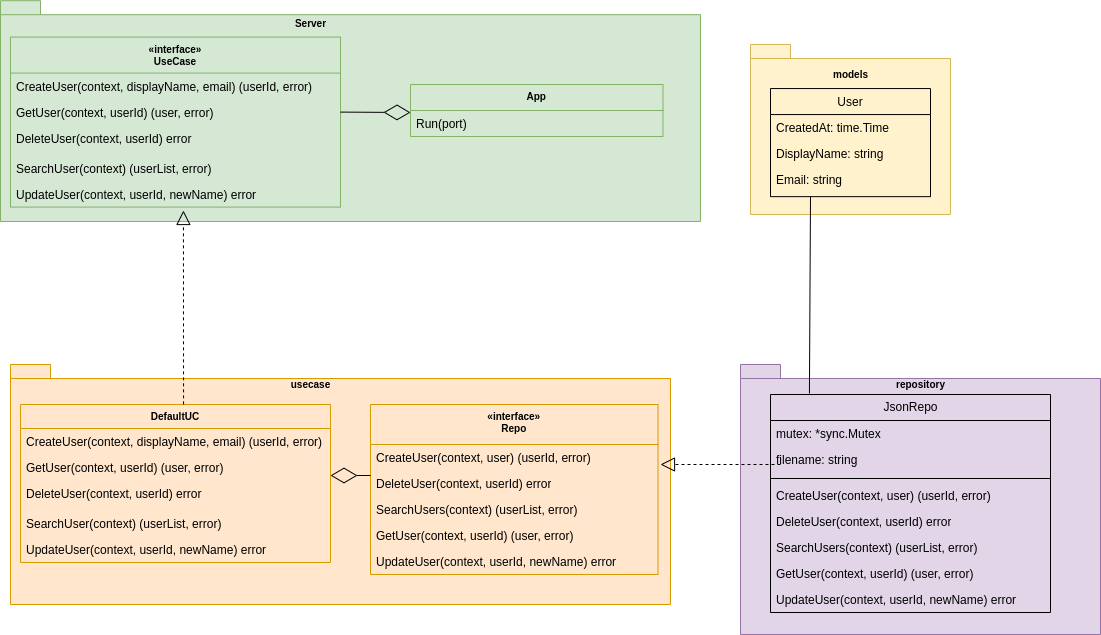

The diagram above was exported from draw.io. Its source (the exported page's mxGraphModel, read from the mxfile embedded in the PNG):
<mxGraphModel dx="1422" dy="773" grid="1" gridSize="10" guides="1" tooltips="1" connect="1" arrows="1" fold="1" page="1" pageScale="1" pageWidth="1169" pageHeight="827" math="0" shadow="0">
  <root>
    <mxCell id="0" />
    <mxCell id="1" parent="0" />
    <mxCell id="A5UC95z27yHle2g9w3F3-2" value="" style="shape=folder;fontStyle=1;spacingTop=10;tabWidth=40;tabHeight=14;tabPosition=left;html=1;fillColor=#d5e8d4;strokeColor=#82b366;fontSize=10;" parent="1" vertex="1">
      <mxGeometry x="40" y="116.18" width="700" height="220.82" as="geometry" />
    </mxCell>
    <mxCell id="A5UC95z27yHle2g9w3F3-7" value="" style="shape=folder;fontStyle=1;spacingTop=10;tabWidth=40;tabHeight=14;tabPosition=left;html=1;strokeColor=#d79b00;fillColor=#ffe6cc;fontSize=10;" parent="1" vertex="1">
      <mxGeometry x="50" y="480" width="660" height="240" as="geometry" />
    </mxCell>
    <mxCell id="A5UC95z27yHle2g9w3F3-9" value="" style="shape=folder;fontStyle=1;spacingTop=10;tabWidth=40;tabHeight=14;tabPosition=left;html=1;strokeColor=#d6b656;fillColor=#fff2cc;fontSize=10;" parent="1" vertex="1">
      <mxGeometry x="790" y="160" width="200" height="170" as="geometry" />
    </mxCell>
    <mxCell id="A5UC95z27yHle2g9w3F3-10" style="edgeStyle=orthogonalEdgeStyle;rounded=0;orthogonalLoop=1;jettySize=auto;html=1;exitX=0.5;exitY=1;exitDx=0;exitDy=0;exitPerimeter=0;fontSize=10;" parent="1" source="A5UC95z27yHle2g9w3F3-9" target="A5UC95z27yHle2g9w3F3-9" edge="1">
      <mxGeometry relative="1" as="geometry" />
    </mxCell>
    <mxCell id="A5UC95z27yHle2g9w3F3-21" value="«interface»&#10;UseCase" style="swimlane;fontStyle=1;align=center;verticalAlign=top;childLayout=stackLayout;horizontal=1;startSize=36;horizontalStack=0;resizeParent=1;resizeParentMax=0;resizeLast=0;collapsible=1;marginBottom=0;strokeColor=#82b366;fillColor=#d5e8d4;fontSize=10;" parent="1" vertex="1">
      <mxGeometry x="50" y="152.59" width="330" height="170" as="geometry" />
    </mxCell>
    <mxCell id="JsBYv1V2BibQF7VGYTXh-29" value="CreateUser(context, displayName, email) (userId, error)" style="text;strokeColor=none;fillColor=none;align=left;verticalAlign=top;spacingLeft=4;spacingRight=4;overflow=hidden;rotatable=0;points=[[0,0.5],[1,0.5]];portConstraint=eastwest;" vertex="1" parent="A5UC95z27yHle2g9w3F3-21">
      <mxGeometry y="36" width="330" height="26" as="geometry" />
    </mxCell>
    <mxCell id="JsBYv1V2BibQF7VGYTXh-30" value="GetUser(context, userId) (user, error)" style="text;strokeColor=none;fillColor=none;align=left;verticalAlign=top;spacingLeft=4;spacingRight=4;overflow=hidden;rotatable=0;points=[[0,0.5],[1,0.5]];portConstraint=eastwest;" vertex="1" parent="A5UC95z27yHle2g9w3F3-21">
      <mxGeometry y="62" width="330" height="26" as="geometry" />
    </mxCell>
    <mxCell id="JsBYv1V2BibQF7VGYTXh-31" value="DeleteUser(context, userId) error" style="text;strokeColor=none;fillColor=none;align=left;verticalAlign=top;spacingLeft=4;spacingRight=4;overflow=hidden;rotatable=0;points=[[0,0.5],[1,0.5]];portConstraint=eastwest;" vertex="1" parent="A5UC95z27yHle2g9w3F3-21">
      <mxGeometry y="88" width="330" height="30" as="geometry" />
    </mxCell>
    <mxCell id="JsBYv1V2BibQF7VGYTXh-32" value="SearchUser(context) (userList, error)" style="text;strokeColor=none;fillColor=none;align=left;verticalAlign=top;spacingLeft=4;spacingRight=4;overflow=hidden;rotatable=0;points=[[0,0.5],[1,0.5]];portConstraint=eastwest;" vertex="1" parent="A5UC95z27yHle2g9w3F3-21">
      <mxGeometry y="118" width="330" height="26" as="geometry" />
    </mxCell>
    <mxCell id="JsBYv1V2BibQF7VGYTXh-33" value="UpdateUser(context, userId, newName) error" style="text;strokeColor=none;fillColor=none;align=left;verticalAlign=top;spacingLeft=4;spacingRight=4;overflow=hidden;rotatable=0;points=[[0,0.5],[1,0.5]];portConstraint=eastwest;" vertex="1" parent="A5UC95z27yHle2g9w3F3-21">
      <mxGeometry y="144" width="330" height="26" as="geometry" />
    </mxCell>
    <mxCell id="A5UC95z27yHle2g9w3F3-29" value="&lt;b&gt;Server&lt;/b&gt;" style="text;html=1;strokeColor=none;fillColor=none;align=center;verticalAlign=middle;whiteSpace=wrap;rounded=0;strokeWidth=0;fontSize=10;" parent="1" vertex="1">
      <mxGeometry x="322.5" y="130.18" width="55" height="18" as="geometry" />
    </mxCell>
    <mxCell id="A5UC95z27yHle2g9w3F3-30" value="&lt;b&gt;usecase&lt;/b&gt;" style="text;html=1;strokeColor=none;fillColor=none;align=center;verticalAlign=middle;whiteSpace=wrap;rounded=0;strokeWidth=0;fontSize=10;" parent="1" vertex="1">
      <mxGeometry x="322.5" y="490" width="55" height="20" as="geometry" />
    </mxCell>
    <mxCell id="A5UC95z27yHle2g9w3F3-33" value="&lt;b&gt;models&lt;/b&gt;" style="text;html=1;strokeColor=none;fillColor=none;align=center;verticalAlign=middle;whiteSpace=wrap;rounded=0;strokeWidth=0;fontSize=10;" parent="1" vertex="1">
      <mxGeometry x="862.5" y="180" width="55" height="20" as="geometry" />
    </mxCell>
    <mxCell id="A5UC95z27yHle2g9w3F3-61" value="" style="shape=folder;fontStyle=1;spacingTop=10;tabWidth=40;tabHeight=14;tabPosition=left;html=1;strokeColor=#9673a6;strokeWidth=1;fillColor=#e1d5e7;fontSize=10;" parent="1" vertex="1">
      <mxGeometry x="780" y="480" width="360" height="270" as="geometry" />
    </mxCell>
    <mxCell id="A5UC95z27yHle2g9w3F3-62" value="&lt;b&gt;repository&lt;/b&gt;" style="text;html=1;strokeColor=none;fillColor=none;align=center;verticalAlign=middle;whiteSpace=wrap;rounded=0;strokeWidth=0;fontSize=10;" parent="1" vertex="1">
      <mxGeometry x="932.5" y="490" width="55" height="20" as="geometry" />
    </mxCell>
    <mxCell id="A5UC95z27yHle2g9w3F3-99" value="App" style="swimlane;fontStyle=1;align=center;verticalAlign=top;childLayout=stackLayout;horizontal=1;startSize=26;horizontalStack=0;resizeParent=1;resizeParentMax=0;resizeLast=0;collapsible=1;marginBottom=0;strokeColor=#82b366;strokeWidth=1;fillColor=#d5e8d4;fontSize=10;" parent="1" vertex="1">
      <mxGeometry x="450" y="200" width="252.5" height="52" as="geometry" />
    </mxCell>
    <mxCell id="JsBYv1V2BibQF7VGYTXh-34" value="Run(port)" style="text;strokeColor=none;fillColor=none;align=left;verticalAlign=top;spacingLeft=4;spacingRight=4;overflow=hidden;rotatable=0;points=[[0,0.5],[1,0.5]];portConstraint=eastwest;" vertex="1" parent="A5UC95z27yHle2g9w3F3-99">
      <mxGeometry y="26" width="252.5" height="26" as="geometry" />
    </mxCell>
    <mxCell id="A5UC95z27yHle2g9w3F3-103" value="DefaultUC" style="swimlane;fontStyle=1;align=center;verticalAlign=top;childLayout=stackLayout;horizontal=1;startSize=24;horizontalStack=0;resizeParent=1;resizeParentMax=0;resizeLast=0;collapsible=1;marginBottom=0;strokeColor=#d79b00;fillColor=#ffe6cc;fontSize=10;" parent="1" vertex="1">
      <mxGeometry x="60" y="520" width="310" height="158" as="geometry" />
    </mxCell>
    <mxCell id="JsBYv1V2BibQF7VGYTXh-24" value="CreateUser(context, displayName, email) (userId, error)" style="text;strokeColor=none;fillColor=none;align=left;verticalAlign=top;spacingLeft=4;spacingRight=4;overflow=hidden;rotatable=0;points=[[0,0.5],[1,0.5]];portConstraint=eastwest;" vertex="1" parent="A5UC95z27yHle2g9w3F3-103">
      <mxGeometry y="24" width="310" height="26" as="geometry" />
    </mxCell>
    <mxCell id="JsBYv1V2BibQF7VGYTXh-25" value="GetUser(context, userId) (user, error)" style="text;strokeColor=none;fillColor=none;align=left;verticalAlign=top;spacingLeft=4;spacingRight=4;overflow=hidden;rotatable=0;points=[[0,0.5],[1,0.5]];portConstraint=eastwest;" vertex="1" parent="A5UC95z27yHle2g9w3F3-103">
      <mxGeometry y="50" width="310" height="26" as="geometry" />
    </mxCell>
    <mxCell id="JsBYv1V2BibQF7VGYTXh-28" value="DeleteUser(context, userId) error" style="text;strokeColor=none;fillColor=none;align=left;verticalAlign=top;spacingLeft=4;spacingRight=4;overflow=hidden;rotatable=0;points=[[0,0.5],[1,0.5]];portConstraint=eastwest;" vertex="1" parent="A5UC95z27yHle2g9w3F3-103">
      <mxGeometry y="76" width="310" height="30" as="geometry" />
    </mxCell>
    <mxCell id="JsBYv1V2BibQF7VGYTXh-27" value="SearchUser(context) (userList, error)" style="text;strokeColor=none;fillColor=none;align=left;verticalAlign=top;spacingLeft=4;spacingRight=4;overflow=hidden;rotatable=0;points=[[0,0.5],[1,0.5]];portConstraint=eastwest;" vertex="1" parent="A5UC95z27yHle2g9w3F3-103">
      <mxGeometry y="106" width="310" height="26" as="geometry" />
    </mxCell>
    <mxCell id="JsBYv1V2BibQF7VGYTXh-26" value="UpdateUser(context, userId, newName) error" style="text;strokeColor=none;fillColor=none;align=left;verticalAlign=top;spacingLeft=4;spacingRight=4;overflow=hidden;rotatable=0;points=[[0,0.5],[1,0.5]];portConstraint=eastwest;" vertex="1" parent="A5UC95z27yHle2g9w3F3-103">
      <mxGeometry y="132" width="310" height="26" as="geometry" />
    </mxCell>
    <mxCell id="A5UC95z27yHle2g9w3F3-110" value="" style="endArrow=diamondThin;endFill=0;endSize=24;html=1;rounded=0;exitX=1;exitY=0.5;exitDx=0;exitDy=0;fontSize=10;" parent="1" source="JsBYv1V2BibQF7VGYTXh-30" edge="1">
      <mxGeometry width="160" relative="1" as="geometry">
        <mxPoint x="335" y="192.51" as="sourcePoint" />
        <mxPoint x="450" y="228" as="targetPoint" />
      </mxGeometry>
    </mxCell>
    <mxCell id="A5UC95z27yHle2g9w3F3-111" value="«interface»&#10;Repo" style="swimlane;fontStyle=1;align=center;verticalAlign=top;childLayout=stackLayout;horizontal=1;startSize=40;horizontalStack=0;resizeParent=1;resizeParentMax=0;resizeLast=0;collapsible=1;marginBottom=0;strokeColor=#d79b00;strokeWidth=1;fillColor=#ffe6cc;fontSize=10;" parent="1" vertex="1">
      <mxGeometry x="410" y="520" width="287.5" height="170" as="geometry" />
    </mxCell>
    <mxCell id="JsBYv1V2BibQF7VGYTXh-16" value="CreateUser(context, user) (userId, error)" style="text;strokeColor=none;fillColor=none;align=left;verticalAlign=top;spacingLeft=4;spacingRight=4;overflow=hidden;rotatable=0;points=[[0,0.5],[1,0.5]];portConstraint=eastwest;labelBackgroundColor=none;labelBorderColor=none;sketch=0;html=1;" vertex="1" parent="A5UC95z27yHle2g9w3F3-111">
      <mxGeometry y="40" width="287.5" height="26" as="geometry" />
    </mxCell>
    <mxCell id="JsBYv1V2BibQF7VGYTXh-19" value="DeleteUser(context, userId) error" style="text;strokeColor=none;fillColor=none;align=left;verticalAlign=top;spacingLeft=4;spacingRight=4;overflow=hidden;rotatable=0;points=[[0,0.5],[1,0.5]];portConstraint=eastwest;labelBackgroundColor=none;labelBorderColor=none;sketch=0;html=1;" vertex="1" parent="A5UC95z27yHle2g9w3F3-111">
      <mxGeometry y="66" width="287.5" height="26" as="geometry" />
    </mxCell>
    <mxCell id="JsBYv1V2BibQF7VGYTXh-20" value="SearchUsers(context) (userList, error)" style="text;strokeColor=none;fillColor=none;align=left;verticalAlign=top;spacingLeft=4;spacingRight=4;overflow=hidden;rotatable=0;points=[[0,0.5],[1,0.5]];portConstraint=eastwest;labelBackgroundColor=none;labelBorderColor=none;sketch=0;html=1;" vertex="1" parent="A5UC95z27yHle2g9w3F3-111">
      <mxGeometry y="92" width="287.5" height="26" as="geometry" />
    </mxCell>
    <mxCell id="JsBYv1V2BibQF7VGYTXh-21" value="GetUser(context, userId) (user, error)" style="text;strokeColor=none;fillColor=none;align=left;verticalAlign=top;spacingLeft=4;spacingRight=4;overflow=hidden;rotatable=0;points=[[0,0.5],[1,0.5]];portConstraint=eastwest;" vertex="1" parent="A5UC95z27yHle2g9w3F3-111">
      <mxGeometry y="118" width="287.5" height="26" as="geometry" />
    </mxCell>
    <mxCell id="JsBYv1V2BibQF7VGYTXh-22" value="UpdateUser(context, userId, newName) error" style="text;strokeColor=none;fillColor=none;align=left;verticalAlign=top;spacingLeft=4;spacingRight=4;overflow=hidden;rotatable=0;points=[[0,0.5],[1,0.5]];portConstraint=eastwest;labelBackgroundColor=none;labelBorderColor=none;sketch=0;html=1;" vertex="1" parent="A5UC95z27yHle2g9w3F3-111">
      <mxGeometry y="144" width="287.5" height="26" as="geometry" />
    </mxCell>
    <mxCell id="A5UC95z27yHle2g9w3F3-117" value="" style="endArrow=diamondThin;endFill=0;endSize=24;html=1;rounded=0;fontSize=10;entryX=1;entryY=0.5;entryDx=0;entryDy=0;" parent="1" edge="1">
      <mxGeometry width="160" relative="1" as="geometry">
        <mxPoint x="410" y="591" as="sourcePoint" />
        <mxPoint x="370" y="591" as="targetPoint" />
      </mxGeometry>
    </mxCell>
    <mxCell id="A5UC95z27yHle2g9w3F3-136" value="" style="endArrow=block;dashed=1;endFill=0;endSize=12;html=1;rounded=0;fontSize=10;" parent="1" edge="1">
      <mxGeometry width="160" relative="1" as="geometry">
        <mxPoint x="820" y="580" as="sourcePoint" />
        <mxPoint x="700" y="580" as="targetPoint" />
      </mxGeometry>
    </mxCell>
    <mxCell id="A5UC95z27yHle2g9w3F3-145" value="" style="endArrow=block;dashed=1;endFill=0;endSize=12;html=1;rounded=0;fontSize=10;exitX=0.526;exitY=-0.001;exitDx=0;exitDy=0;exitPerimeter=0;entryX=0.524;entryY=1.131;entryDx=0;entryDy=0;entryPerimeter=0;" parent="1" source="A5UC95z27yHle2g9w3F3-103" target="JsBYv1V2BibQF7VGYTXh-33" edge="1">
      <mxGeometry width="160" relative="1" as="geometry">
        <mxPoint x="240" y="470" as="sourcePoint" />
        <mxPoint x="222.9949999999999" y="223.99400000000003" as="targetPoint" />
      </mxGeometry>
    </mxCell>
    <mxCell id="JsBYv1V2BibQF7VGYTXh-1" value="User" style="swimlane;fontStyle=0;align=center;verticalAlign=top;childLayout=stackLayout;horizontal=1;startSize=26;horizontalStack=0;resizeParent=1;resizeLast=0;collapsible=1;marginBottom=0;rounded=0;shadow=0;strokeWidth=1;strokeColor=#000000;fillColor=none;swimlaneLine=1;" vertex="1" parent="1">
      <mxGeometry x="810" y="204.05" width="160" height="108.09" as="geometry">
        <mxRectangle x="550" y="140" width="160" height="26" as="alternateBounds" />
      </mxGeometry>
    </mxCell>
    <mxCell id="JsBYv1V2BibQF7VGYTXh-2" value="CreatedAt: time.Time" style="text;align=left;verticalAlign=top;spacingLeft=4;spacingRight=4;overflow=hidden;rotatable=0;points=[[0,0.5],[1,0.5]];portConstraint=eastwest;" vertex="1" parent="JsBYv1V2BibQF7VGYTXh-1">
      <mxGeometry y="26" width="160" height="26" as="geometry" />
    </mxCell>
    <mxCell id="JsBYv1V2BibQF7VGYTXh-3" value="DisplayName: string" style="text;align=left;verticalAlign=top;spacingLeft=4;spacingRight=4;overflow=hidden;rotatable=0;points=[[0,0.5],[1,0.5]];portConstraint=eastwest;rounded=0;shadow=0;html=0;" vertex="1" parent="JsBYv1V2BibQF7VGYTXh-1">
      <mxGeometry y="52" width="160" height="26" as="geometry" />
    </mxCell>
    <mxCell id="JsBYv1V2BibQF7VGYTXh-4" value="Email: string" style="text;align=left;verticalAlign=top;spacingLeft=4;spacingRight=4;overflow=hidden;rotatable=0;points=[[0,0.5],[1,0.5]];portConstraint=eastwest;rounded=0;shadow=0;html=0;" vertex="1" parent="JsBYv1V2BibQF7VGYTXh-1">
      <mxGeometry y="78" width="160" height="26" as="geometry" />
    </mxCell>
    <mxCell id="JsBYv1V2BibQF7VGYTXh-7" value="JsonRepo" style="swimlane;fontStyle=0;childLayout=stackLayout;horizontal=1;startSize=26;fillColor=none;horizontalStack=0;resizeParent=1;resizeParentMax=0;resizeLast=0;collapsible=1;marginBottom=0;labelBackgroundColor=none;labelBorderColor=none;sketch=0;strokeColor=default;html=1;" vertex="1" parent="1">
      <mxGeometry x="810" y="510" width="280" height="218" as="geometry" />
    </mxCell>
    <mxCell id="JsBYv1V2BibQF7VGYTXh-8" value="mutex: *sync.Mutex" style="text;strokeColor=none;fillColor=none;align=left;verticalAlign=top;spacingLeft=4;spacingRight=4;overflow=hidden;rotatable=0;points=[[0,0.5],[1,0.5]];portConstraint=eastwest;labelBackgroundColor=none;labelBorderColor=none;sketch=0;html=1;" vertex="1" parent="JsBYv1V2BibQF7VGYTXh-7">
      <mxGeometry y="26" width="280" height="26" as="geometry" />
    </mxCell>
    <mxCell id="JsBYv1V2BibQF7VGYTXh-9" value="filename: string" style="text;strokeColor=none;fillColor=none;align=left;verticalAlign=top;spacingLeft=4;spacingRight=4;overflow=hidden;rotatable=0;points=[[0,0.5],[1,0.5]];portConstraint=eastwest;labelBackgroundColor=none;labelBorderColor=none;sketch=0;html=1;" vertex="1" parent="JsBYv1V2BibQF7VGYTXh-7">
      <mxGeometry y="52" width="280" height="28" as="geometry" />
    </mxCell>
    <mxCell id="JsBYv1V2BibQF7VGYTXh-10" value="" style="line;strokeWidth=1;fillColor=none;align=left;verticalAlign=middle;spacingTop=-1;spacingLeft=3;spacingRight=3;rotatable=0;labelPosition=right;points=[];portConstraint=eastwest;strokeColor=inherit;labelBackgroundColor=none;labelBorderColor=none;sketch=0;html=1;" vertex="1" parent="JsBYv1V2BibQF7VGYTXh-7">
      <mxGeometry y="80" width="280" height="8" as="geometry" />
    </mxCell>
    <mxCell id="JsBYv1V2BibQF7VGYTXh-11" value="CreateUser(context, user) (userId, error)" style="text;strokeColor=none;fillColor=none;align=left;verticalAlign=top;spacingLeft=4;spacingRight=4;overflow=hidden;rotatable=0;points=[[0,0.5],[1,0.5]];portConstraint=eastwest;labelBackgroundColor=none;labelBorderColor=none;sketch=0;html=1;" vertex="1" parent="JsBYv1V2BibQF7VGYTXh-7">
      <mxGeometry y="88" width="280" height="26" as="geometry" />
    </mxCell>
    <mxCell id="JsBYv1V2BibQF7VGYTXh-12" value="DeleteUser(context, userId) error" style="text;strokeColor=none;fillColor=none;align=left;verticalAlign=top;spacingLeft=4;spacingRight=4;overflow=hidden;rotatable=0;points=[[0,0.5],[1,0.5]];portConstraint=eastwest;labelBackgroundColor=none;labelBorderColor=none;sketch=0;html=1;" vertex="1" parent="JsBYv1V2BibQF7VGYTXh-7">
      <mxGeometry y="114" width="280" height="26" as="geometry" />
    </mxCell>
    <mxCell id="JsBYv1V2BibQF7VGYTXh-13" value="SearchUsers(context) (userList, error)" style="text;strokeColor=none;fillColor=none;align=left;verticalAlign=top;spacingLeft=4;spacingRight=4;overflow=hidden;rotatable=0;points=[[0,0.5],[1,0.5]];portConstraint=eastwest;labelBackgroundColor=none;labelBorderColor=none;sketch=0;html=1;" vertex="1" parent="JsBYv1V2BibQF7VGYTXh-7">
      <mxGeometry y="140" width="280" height="26" as="geometry" />
    </mxCell>
    <mxCell id="JsBYv1V2BibQF7VGYTXh-18" value="GetUser(context, userId) (user, error)" style="text;strokeColor=none;fillColor=none;align=left;verticalAlign=top;spacingLeft=4;spacingRight=4;overflow=hidden;rotatable=0;points=[[0,0.5],[1,0.5]];portConstraint=eastwest;" vertex="1" parent="JsBYv1V2BibQF7VGYTXh-7">
      <mxGeometry y="166" width="280" height="26" as="geometry" />
    </mxCell>
    <mxCell id="JsBYv1V2BibQF7VGYTXh-14" value="UpdateUser(context, userId, newName) error" style="text;strokeColor=none;fillColor=none;align=left;verticalAlign=top;spacingLeft=4;spacingRight=4;overflow=hidden;rotatable=0;points=[[0,0.5],[1,0.5]];portConstraint=eastwest;labelBackgroundColor=none;labelBorderColor=none;sketch=0;html=1;" vertex="1" parent="JsBYv1V2BibQF7VGYTXh-7">
      <mxGeometry y="192" width="280" height="26" as="geometry" />
    </mxCell>
    <mxCell id="JsBYv1V2BibQF7VGYTXh-15" value="" style="endArrow=none;html=1;rounded=0;entryX=0.25;entryY=1;entryDx=0;entryDy=0;exitX=0.139;exitY=-0.005;exitDx=0;exitDy=0;exitPerimeter=0;" edge="1" parent="1" source="JsBYv1V2BibQF7VGYTXh-7" target="JsBYv1V2BibQF7VGYTXh-1">
      <mxGeometry width="50" height="50" relative="1" as="geometry">
        <mxPoint x="610" y="420" as="sourcePoint" />
        <mxPoint x="660" y="370" as="targetPoint" />
        <Array as="points" />
      </mxGeometry>
    </mxCell>
  </root>
</mxGraphModel>